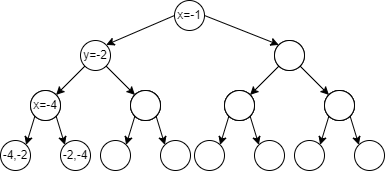

The diagram above was exported from draw.io. Its source (the exported page's mxGraphModel, read from the mxfile embedded in the PNG):
<mxGraphModel dx="1050" dy="522" grid="1" gridSize="10" guides="1" tooltips="1" connect="1" arrows="1" fold="1" page="1" pageScale="1" pageWidth="827" pageHeight="1169" math="0" shadow="0">
  <root>
    <mxCell id="0" />
    <mxCell id="1" parent="0" />
    <mxCell id="I9LnQ-avfXDXCum4RE5m-32" value="x=-1" style="ellipse;whiteSpace=wrap;html=1;aspect=fixed;" vertex="1" parent="1">
      <mxGeometry x="394" y="40" width="30" height="30" as="geometry" />
    </mxCell>
    <mxCell id="I9LnQ-avfXDXCum4RE5m-33" value="y=-2" style="ellipse;whiteSpace=wrap;html=1;aspect=fixed;" vertex="1" parent="1">
      <mxGeometry x="300" y="80" width="30" height="30" as="geometry" />
    </mxCell>
    <mxCell id="I9LnQ-avfXDXCum4RE5m-35" value="" style="ellipse;whiteSpace=wrap;html=1;aspect=fixed;" vertex="1" parent="1">
      <mxGeometry x="494" y="80" width="30" height="30" as="geometry" />
    </mxCell>
    <mxCell id="I9LnQ-avfXDXCum4RE5m-37" value="" style="ellipse;whiteSpace=wrap;html=1;aspect=fixed;" vertex="1" parent="1">
      <mxGeometry x="350" y="130" width="30" height="30" as="geometry" />
    </mxCell>
    <mxCell id="I9LnQ-avfXDXCum4RE5m-38" value="" style="ellipse;whiteSpace=wrap;html=1;aspect=fixed;" vertex="1" parent="1">
      <mxGeometry x="250" y="130" width="30" height="30" as="geometry" />
    </mxCell>
    <mxCell id="I9LnQ-avfXDXCum4RE5m-39" value="" style="endArrow=classic;html=1;rounded=0;entryX=0;entryY=0;entryDx=0;entryDy=0;exitX=1;exitY=1;exitDx=0;exitDy=0;" edge="1" parent="1" source="I9LnQ-avfXDXCum4RE5m-33" target="I9LnQ-avfXDXCum4RE5m-37">
      <mxGeometry width="50" height="50" relative="1" as="geometry">
        <mxPoint x="420" y="300" as="sourcePoint" />
        <mxPoint x="470" y="250" as="targetPoint" />
      </mxGeometry>
    </mxCell>
    <mxCell id="I9LnQ-avfXDXCum4RE5m-40" value="" style="endArrow=classic;html=1;rounded=0;exitX=0;exitY=1;exitDx=0;exitDy=0;entryX=1;entryY=0;entryDx=0;entryDy=0;" edge="1" parent="1" source="I9LnQ-avfXDXCum4RE5m-33" target="I9LnQ-avfXDXCum4RE5m-38">
      <mxGeometry width="50" height="50" relative="1" as="geometry">
        <mxPoint x="430" y="310" as="sourcePoint" />
        <mxPoint x="480" y="260" as="targetPoint" />
      </mxGeometry>
    </mxCell>
    <mxCell id="I9LnQ-avfXDXCum4RE5m-41" value="" style="ellipse;whiteSpace=wrap;html=1;aspect=fixed;" vertex="1" parent="1">
      <mxGeometry x="494" y="80" width="30" height="30" as="geometry" />
    </mxCell>
    <mxCell id="I9LnQ-avfXDXCum4RE5m-42" value="" style="ellipse;whiteSpace=wrap;html=1;aspect=fixed;" vertex="1" parent="1">
      <mxGeometry x="544" y="130" width="30" height="30" as="geometry" />
    </mxCell>
    <mxCell id="I9LnQ-avfXDXCum4RE5m-43" value="" style="ellipse;whiteSpace=wrap;html=1;aspect=fixed;" vertex="1" parent="1">
      <mxGeometry x="444" y="130" width="30" height="30" as="geometry" />
    </mxCell>
    <mxCell id="I9LnQ-avfXDXCum4RE5m-44" value="" style="endArrow=classic;html=1;rounded=0;entryX=0;entryY=0;entryDx=0;entryDy=0;exitX=1;exitY=1;exitDx=0;exitDy=0;" edge="1" parent="1" source="I9LnQ-avfXDXCum4RE5m-41" target="I9LnQ-avfXDXCum4RE5m-42">
      <mxGeometry width="50" height="50" relative="1" as="geometry">
        <mxPoint x="614" y="300" as="sourcePoint" />
        <mxPoint x="664" y="250" as="targetPoint" />
      </mxGeometry>
    </mxCell>
    <mxCell id="I9LnQ-avfXDXCum4RE5m-45" value="" style="endArrow=classic;html=1;rounded=0;exitX=0;exitY=1;exitDx=0;exitDy=0;entryX=1;entryY=0;entryDx=0;entryDy=0;" edge="1" parent="1" source="I9LnQ-avfXDXCum4RE5m-41" target="I9LnQ-avfXDXCum4RE5m-43">
      <mxGeometry width="50" height="50" relative="1" as="geometry">
        <mxPoint x="624" y="310" as="sourcePoint" />
        <mxPoint x="674" y="260" as="targetPoint" />
      </mxGeometry>
    </mxCell>
    <mxCell id="I9LnQ-avfXDXCum4RE5m-46" value="x=-4" style="ellipse;whiteSpace=wrap;html=1;aspect=fixed;" vertex="1" parent="1">
      <mxGeometry x="250" y="130" width="30" height="30" as="geometry" />
    </mxCell>
    <mxCell id="I9LnQ-avfXDXCum4RE5m-47" value="-2,-4" style="ellipse;whiteSpace=wrap;html=1;aspect=fixed;" vertex="1" parent="1">
      <mxGeometry x="280" y="180" width="30" height="30" as="geometry" />
    </mxCell>
    <mxCell id="I9LnQ-avfXDXCum4RE5m-48" value="-4,-2" style="ellipse;whiteSpace=wrap;html=1;aspect=fixed;" vertex="1" parent="1">
      <mxGeometry x="220" y="180" width="30" height="30" as="geometry" />
    </mxCell>
    <mxCell id="I9LnQ-avfXDXCum4RE5m-49" value="" style="endArrow=classic;html=1;rounded=0;entryX=0;entryY=0;entryDx=0;entryDy=0;exitX=1;exitY=1;exitDx=0;exitDy=0;" edge="1" parent="1" source="I9LnQ-avfXDXCum4RE5m-46" target="I9LnQ-avfXDXCum4RE5m-47">
      <mxGeometry width="50" height="50" relative="1" as="geometry">
        <mxPoint x="370" y="350" as="sourcePoint" />
        <mxPoint x="420" y="300" as="targetPoint" />
      </mxGeometry>
    </mxCell>
    <mxCell id="I9LnQ-avfXDXCum4RE5m-50" value="" style="endArrow=classic;html=1;rounded=0;exitX=0;exitY=1;exitDx=0;exitDy=0;entryX=1;entryY=0;entryDx=0;entryDy=0;" edge="1" parent="1" source="I9LnQ-avfXDXCum4RE5m-46" target="I9LnQ-avfXDXCum4RE5m-48">
      <mxGeometry width="50" height="50" relative="1" as="geometry">
        <mxPoint x="380" y="360" as="sourcePoint" />
        <mxPoint x="430" y="310" as="targetPoint" />
      </mxGeometry>
    </mxCell>
    <mxCell id="I9LnQ-avfXDXCum4RE5m-70" value="" style="ellipse;whiteSpace=wrap;html=1;aspect=fixed;" vertex="1" parent="1">
      <mxGeometry x="544" y="130" width="30" height="30" as="geometry" />
    </mxCell>
    <mxCell id="I9LnQ-avfXDXCum4RE5m-71" value="" style="ellipse;whiteSpace=wrap;html=1;aspect=fixed;" vertex="1" parent="1">
      <mxGeometry x="544" y="130" width="30" height="30" as="geometry" />
    </mxCell>
    <mxCell id="I9LnQ-avfXDXCum4RE5m-72" value="" style="ellipse;whiteSpace=wrap;html=1;aspect=fixed;" vertex="1" parent="1">
      <mxGeometry x="574" y="180" width="30" height="30" as="geometry" />
    </mxCell>
    <mxCell id="I9LnQ-avfXDXCum4RE5m-73" value="" style="ellipse;whiteSpace=wrap;html=1;aspect=fixed;" vertex="1" parent="1">
      <mxGeometry x="514" y="180" width="30" height="30" as="geometry" />
    </mxCell>
    <mxCell id="I9LnQ-avfXDXCum4RE5m-74" value="" style="endArrow=classic;html=1;rounded=0;entryX=0;entryY=0;entryDx=0;entryDy=0;exitX=1;exitY=1;exitDx=0;exitDy=0;" edge="1" parent="1" source="I9LnQ-avfXDXCum4RE5m-71" target="I9LnQ-avfXDXCum4RE5m-72">
      <mxGeometry width="50" height="50" relative="1" as="geometry">
        <mxPoint x="664" y="350" as="sourcePoint" />
        <mxPoint x="714" y="300" as="targetPoint" />
      </mxGeometry>
    </mxCell>
    <mxCell id="I9LnQ-avfXDXCum4RE5m-75" value="" style="endArrow=classic;html=1;rounded=0;exitX=0;exitY=1;exitDx=0;exitDy=0;entryX=1;entryY=0;entryDx=0;entryDy=0;" edge="1" parent="1" source="I9LnQ-avfXDXCum4RE5m-71" target="I9LnQ-avfXDXCum4RE5m-73">
      <mxGeometry width="50" height="50" relative="1" as="geometry">
        <mxPoint x="674" y="360" as="sourcePoint" />
        <mxPoint x="724" y="310" as="targetPoint" />
      </mxGeometry>
    </mxCell>
    <mxCell id="I9LnQ-avfXDXCum4RE5m-76" value="" style="ellipse;whiteSpace=wrap;html=1;aspect=fixed;" vertex="1" parent="1">
      <mxGeometry x="444" y="130" width="30" height="30" as="geometry" />
    </mxCell>
    <mxCell id="I9LnQ-avfXDXCum4RE5m-77" value="" style="ellipse;whiteSpace=wrap;html=1;aspect=fixed;" vertex="1" parent="1">
      <mxGeometry x="444" y="130" width="30" height="30" as="geometry" />
    </mxCell>
    <mxCell id="I9LnQ-avfXDXCum4RE5m-78" value="" style="ellipse;whiteSpace=wrap;html=1;aspect=fixed;" vertex="1" parent="1">
      <mxGeometry x="474" y="180" width="30" height="30" as="geometry" />
    </mxCell>
    <mxCell id="I9LnQ-avfXDXCum4RE5m-79" value="" style="ellipse;whiteSpace=wrap;html=1;aspect=fixed;" vertex="1" parent="1">
      <mxGeometry x="414" y="180" width="30" height="30" as="geometry" />
    </mxCell>
    <mxCell id="I9LnQ-avfXDXCum4RE5m-80" value="" style="endArrow=classic;html=1;rounded=0;entryX=0;entryY=0;entryDx=0;entryDy=0;exitX=1;exitY=1;exitDx=0;exitDy=0;" edge="1" parent="1" source="I9LnQ-avfXDXCum4RE5m-77" target="I9LnQ-avfXDXCum4RE5m-78">
      <mxGeometry width="50" height="50" relative="1" as="geometry">
        <mxPoint x="564" y="350" as="sourcePoint" />
        <mxPoint x="614" y="300" as="targetPoint" />
      </mxGeometry>
    </mxCell>
    <mxCell id="I9LnQ-avfXDXCum4RE5m-81" value="" style="endArrow=classic;html=1;rounded=0;exitX=0;exitY=1;exitDx=0;exitDy=0;entryX=1;entryY=0;entryDx=0;entryDy=0;" edge="1" parent="1" source="I9LnQ-avfXDXCum4RE5m-77" target="I9LnQ-avfXDXCum4RE5m-79">
      <mxGeometry width="50" height="50" relative="1" as="geometry">
        <mxPoint x="574" y="360" as="sourcePoint" />
        <mxPoint x="624" y="310" as="targetPoint" />
      </mxGeometry>
    </mxCell>
    <mxCell id="I9LnQ-avfXDXCum4RE5m-82" value="" style="ellipse;whiteSpace=wrap;html=1;aspect=fixed;" vertex="1" parent="1">
      <mxGeometry x="350" y="130" width="30" height="30" as="geometry" />
    </mxCell>
    <mxCell id="I9LnQ-avfXDXCum4RE5m-83" value="" style="ellipse;whiteSpace=wrap;html=1;aspect=fixed;" vertex="1" parent="1">
      <mxGeometry x="350" y="130" width="30" height="30" as="geometry" />
    </mxCell>
    <mxCell id="I9LnQ-avfXDXCum4RE5m-84" value="" style="ellipse;whiteSpace=wrap;html=1;aspect=fixed;" vertex="1" parent="1">
      <mxGeometry x="380" y="180" width="30" height="30" as="geometry" />
    </mxCell>
    <mxCell id="I9LnQ-avfXDXCum4RE5m-85" value="" style="ellipse;whiteSpace=wrap;html=1;aspect=fixed;" vertex="1" parent="1">
      <mxGeometry x="320" y="180" width="30" height="30" as="geometry" />
    </mxCell>
    <mxCell id="I9LnQ-avfXDXCum4RE5m-86" value="" style="endArrow=classic;html=1;rounded=0;entryX=0;entryY=0;entryDx=0;entryDy=0;exitX=1;exitY=1;exitDx=0;exitDy=0;" edge="1" parent="1" source="I9LnQ-avfXDXCum4RE5m-83" target="I9LnQ-avfXDXCum4RE5m-84">
      <mxGeometry width="50" height="50" relative="1" as="geometry">
        <mxPoint x="470" y="350" as="sourcePoint" />
        <mxPoint x="520" y="300" as="targetPoint" />
      </mxGeometry>
    </mxCell>
    <mxCell id="I9LnQ-avfXDXCum4RE5m-87" value="" style="endArrow=classic;html=1;rounded=0;exitX=0;exitY=1;exitDx=0;exitDy=0;entryX=1;entryY=0;entryDx=0;entryDy=0;" edge="1" parent="1" source="I9LnQ-avfXDXCum4RE5m-83" target="I9LnQ-avfXDXCum4RE5m-85">
      <mxGeometry width="50" height="50" relative="1" as="geometry">
        <mxPoint x="480" y="360" as="sourcePoint" />
        <mxPoint x="530" y="310" as="targetPoint" />
      </mxGeometry>
    </mxCell>
    <mxCell id="I9LnQ-avfXDXCum4RE5m-88" value="" style="endArrow=classic;html=1;rounded=0;entryX=0;entryY=0;entryDx=0;entryDy=0;exitX=1;exitY=0.5;exitDx=0;exitDy=0;" edge="1" parent="1" source="I9LnQ-avfXDXCum4RE5m-32" target="I9LnQ-avfXDXCum4RE5m-41">
      <mxGeometry width="50" height="50" relative="1" as="geometry">
        <mxPoint x="428" y="55" as="sourcePoint" />
        <mxPoint x="444" y="250" as="targetPoint" />
      </mxGeometry>
    </mxCell>
    <mxCell id="I9LnQ-avfXDXCum4RE5m-89" value="" style="endArrow=classic;html=1;rounded=0;entryX=1;entryY=0;entryDx=0;entryDy=0;exitX=0;exitY=0.5;exitDx=0;exitDy=0;" edge="1" parent="1" source="I9LnQ-avfXDXCum4RE5m-32" target="I9LnQ-avfXDXCum4RE5m-33">
      <mxGeometry width="50" height="50" relative="1" as="geometry">
        <mxPoint x="390" y="300" as="sourcePoint" />
        <mxPoint x="440" y="250" as="targetPoint" />
      </mxGeometry>
    </mxCell>
  </root>
</mxGraphModel>